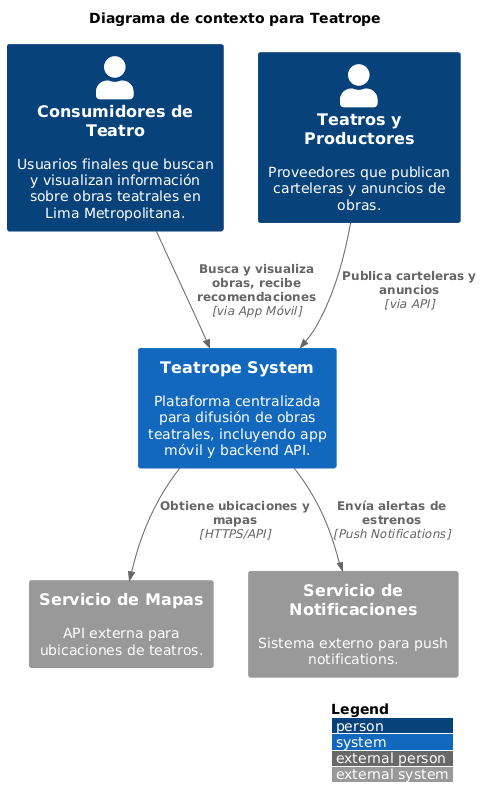

The diagram above was rendered by PlantUML. Its source (embedded in the PNG):
@startuml
!include https://raw.githubusercontent.com/plantuml-stdlib/C4-PlantUML/master/C4_Context.puml

title Diagrama de contexto para Teatrope

Person(Consumers, "Consumidores de Teatro", "Usuarios finales que buscan y visualizan información sobre obras teatrales en Lima Metropolitana.")
Person(Theaters, "Teatros y Productores", "Proveedores que publican carteleras y anuncios de obras.")
System(TeatropeSystem, "Teatrope System", "Plataforma centralizada para difusión de obras teatrales, incluyendo app móvil y backend API.")
System_Ext(MapsAPI, "Servicio de Mapas", "API externa para ubicaciones de teatros.")
System_Ext(NotificationService, "Servicio de Notificaciones", "Sistema externo para push notifications.")

Rel(Consumers, TeatropeSystem, "Busca y visualiza obras, recibe recomendaciones", "via App Móvil")
Rel(Theaters, TeatropeSystem, "Publica carteleras y anuncios", "via API")
Rel(TeatropeSystem, MapsAPI, "Obtiene ubicaciones y mapas", "HTTPS/API")
Rel(TeatropeSystem, NotificationService, "Envía alertas de estrenos", "Push Notifications")

LAYOUT_WITH_LEGEND()
LAYOUT_TOP_DOWN()
@enduml